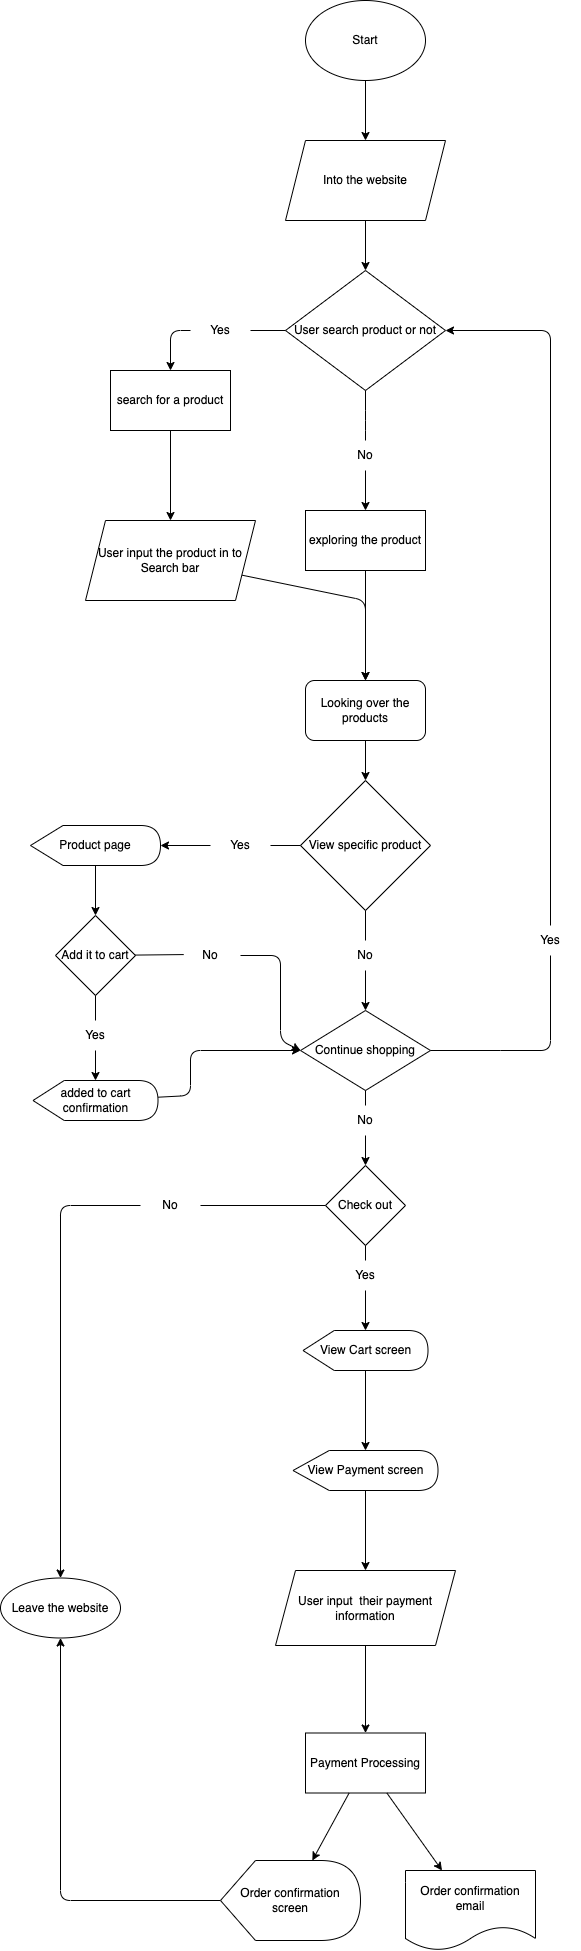

The diagram above was exported from draw.io. Its source (the exported page's mxGraphModel, read from the mxfile embedded in the PNG):
<mxGraphModel dx="1506" dy="714" grid="1" gridSize="10" guides="1" tooltips="1" connect="1" arrows="1" fold="1" page="1" pageScale="1" pageWidth="850" pageHeight="1100" math="0" shadow="0">
  <root>
    <mxCell id="0" />
    <mxCell id="1" parent="0" />
    <mxCell id="2" value="Start" style="ellipse;whiteSpace=wrap;html=1;" vertex="1" parent="1">
      <mxGeometry x="85" y="60" width="120" height="80" as="geometry" />
    </mxCell>
    <mxCell id="3" value="Into the website" style="shape=parallelogram;perimeter=parallelogramPerimeter;whiteSpace=wrap;html=1;fixedSize=1;" vertex="1" parent="1">
      <mxGeometry x="65" y="200" width="160" height="80" as="geometry" />
    </mxCell>
    <mxCell id="4" value="" style="edgeStyle=none;html=1;" edge="1" parent="1" source="2" target="3">
      <mxGeometry relative="1" as="geometry" />
    </mxCell>
    <mxCell id="9" value="search for a product" style="whiteSpace=wrap;html=1;" vertex="1" parent="1">
      <mxGeometry x="-110" y="430" width="120" height="60" as="geometry" />
    </mxCell>
    <mxCell id="11" value="exploring the product" style="whiteSpace=wrap;html=1;" vertex="1" parent="1">
      <mxGeometry x="85" y="570" width="120" height="60" as="geometry" />
    </mxCell>
    <mxCell id="31" style="edgeStyle=none;html=1;entryX=0.5;entryY=0;entryDx=0;entryDy=0;" edge="1" parent="1" source="13" target="29">
      <mxGeometry relative="1" as="geometry">
        <Array as="points">
          <mxPoint x="145" y="660" />
        </Array>
      </mxGeometry>
    </mxCell>
    <mxCell id="13" value="User input the product in to Search bar" style="shape=parallelogram;perimeter=parallelogramPerimeter;whiteSpace=wrap;html=1;fixedSize=1;" vertex="1" parent="1">
      <mxGeometry x="-135" y="580" width="170" height="80" as="geometry" />
    </mxCell>
    <mxCell id="14" value="" style="edgeStyle=none;html=1;" edge="1" parent="1" source="9" target="13">
      <mxGeometry relative="1" as="geometry" />
    </mxCell>
    <mxCell id="19" value="" style="edgeStyle=none;html=1;" edge="1" parent="1">
      <mxGeometry relative="1" as="geometry">
        <mxPoint x="130" y="750" as="sourcePoint" />
        <mxPoint x="130" y="770" as="targetPoint" />
      </mxGeometry>
    </mxCell>
    <mxCell id="23" style="edgeStyle=none;html=1;entryX=0.5;entryY=0;entryDx=0;entryDy=0;startArrow=none;" edge="1" parent="1" source="24" target="9">
      <mxGeometry relative="1" as="geometry">
        <Array as="points">
          <mxPoint x="-50" y="390" />
        </Array>
      </mxGeometry>
    </mxCell>
    <mxCell id="85" style="edgeStyle=none;html=1;entryX=0.5;entryY=0;entryDx=0;entryDy=0;startArrow=none;" edge="1" parent="1" source="86" target="11">
      <mxGeometry relative="1" as="geometry" />
    </mxCell>
    <mxCell id="21" value="User search product or not" style="rhombus;whiteSpace=wrap;html=1;" vertex="1" parent="1">
      <mxGeometry x="65" y="330" width="160" height="120" as="geometry" />
    </mxCell>
    <mxCell id="22" value="" style="edgeStyle=none;html=1;" edge="1" parent="1" source="3" target="21">
      <mxGeometry relative="1" as="geometry" />
    </mxCell>
    <mxCell id="24" value="Yes" style="text;html=1;strokeColor=none;fillColor=none;align=center;verticalAlign=middle;whiteSpace=wrap;rounded=0;" vertex="1" parent="1">
      <mxGeometry x="-30" y="375" width="60" height="30" as="geometry" />
    </mxCell>
    <mxCell id="25" value="" style="edgeStyle=none;html=1;entryX=1;entryY=0.5;entryDx=0;entryDy=0;endArrow=none;" edge="1" parent="1" source="21" target="24">
      <mxGeometry relative="1" as="geometry">
        <mxPoint x="50" y="390" as="sourcePoint" />
        <mxPoint x="-50" y="430" as="targetPoint" />
        <Array as="points" />
      </mxGeometry>
    </mxCell>
    <mxCell id="29" value="Looking over the products" style="rounded=1;whiteSpace=wrap;html=1;" vertex="1" parent="1">
      <mxGeometry x="85" y="740" width="120" height="60" as="geometry" />
    </mxCell>
    <mxCell id="30" value="" style="edgeStyle=none;html=1;" edge="1" parent="1" source="11" target="29">
      <mxGeometry relative="1" as="geometry" />
    </mxCell>
    <mxCell id="35" value="" style="edgeStyle=none;html=1;startArrow=none;" edge="1" parent="1" source="68" target="34">
      <mxGeometry relative="1" as="geometry" />
    </mxCell>
    <mxCell id="32" value="View specific product" style="rhombus;whiteSpace=wrap;html=1;" vertex="1" parent="1">
      <mxGeometry x="80" y="840" width="130" height="130" as="geometry" />
    </mxCell>
    <mxCell id="33" value="" style="edgeStyle=none;html=1;" edge="1" parent="1" source="29" target="32">
      <mxGeometry relative="1" as="geometry" />
    </mxCell>
    <mxCell id="36" style="edgeStyle=none;html=1;entryX=1;entryY=0.5;entryDx=0;entryDy=0;startArrow=none;" edge="1" parent="1" source="40" target="21">
      <mxGeometry relative="1" as="geometry">
        <mxPoint x="280" y="1100" as="sourcePoint" />
        <Array as="points">
          <mxPoint x="330" y="390" />
        </Array>
      </mxGeometry>
    </mxCell>
    <mxCell id="44" value="" style="edgeStyle=none;html=1;startArrow=none;" edge="1" parent="1" source="90" target="43">
      <mxGeometry relative="1" as="geometry" />
    </mxCell>
    <mxCell id="34" value="Continue shopping" style="rhombus;whiteSpace=wrap;html=1;" vertex="1" parent="1">
      <mxGeometry x="80" y="1070" width="130" height="80" as="geometry" />
    </mxCell>
    <mxCell id="38" value="" style="edgeStyle=none;html=1;endArrow=none;" edge="1" parent="1" source="34">
      <mxGeometry relative="1" as="geometry">
        <mxPoint x="198.8571428571429" y="1103.857142857143" as="sourcePoint" />
        <mxPoint x="280" y="1110" as="targetPoint" />
        <Array as="points" />
      </mxGeometry>
    </mxCell>
    <mxCell id="40" value="Yes" style="text;html=1;strokeColor=none;fillColor=none;align=center;verticalAlign=middle;whiteSpace=wrap;rounded=0;" vertex="1" parent="1">
      <mxGeometry x="300" y="985" width="60" height="30" as="geometry" />
    </mxCell>
    <mxCell id="41" value="" style="edgeStyle=none;html=1;entryX=0.5;entryY=1;entryDx=0;entryDy=0;startArrow=none;endArrow=none;" edge="1" parent="1" target="40">
      <mxGeometry relative="1" as="geometry">
        <mxPoint x="280" y="1110" as="sourcePoint" />
        <mxPoint x="230" y="390" as="targetPoint" />
        <Array as="points">
          <mxPoint x="330" y="1110" />
        </Array>
      </mxGeometry>
    </mxCell>
    <mxCell id="64" style="edgeStyle=none;html=1;entryX=0.5;entryY=0;entryDx=0;entryDy=0;startArrow=none;" edge="1" parent="1" source="66" target="48">
      <mxGeometry relative="1" as="geometry">
        <Array as="points">
          <mxPoint x="-160" y="1265" />
        </Array>
      </mxGeometry>
    </mxCell>
    <mxCell id="43" value="Check out" style="rhombus;whiteSpace=wrap;html=1;" vertex="1" parent="1">
      <mxGeometry x="105" y="1225" width="80" height="80" as="geometry" />
    </mxCell>
    <mxCell id="55" value="" style="edgeStyle=none;html=1;" edge="1" parent="1" source="46" target="54">
      <mxGeometry relative="1" as="geometry" />
    </mxCell>
    <mxCell id="46" value="View Cart screen" style="shape=display;whiteSpace=wrap;html=1;" vertex="1" parent="1">
      <mxGeometry x="82.5" y="1390" width="125" height="40" as="geometry" />
    </mxCell>
    <mxCell id="47" value="" style="edgeStyle=none;html=1;startArrow=none;" edge="1" parent="1" source="52" target="46">
      <mxGeometry relative="1" as="geometry" />
    </mxCell>
    <mxCell id="48" value="Leave the website" style="ellipse;whiteSpace=wrap;html=1;" vertex="1" parent="1">
      <mxGeometry x="-220" y="1637.5" width="120" height="60" as="geometry" />
    </mxCell>
    <mxCell id="52" value="Yes" style="text;html=1;strokeColor=none;fillColor=none;align=center;verticalAlign=middle;whiteSpace=wrap;rounded=0;" vertex="1" parent="1">
      <mxGeometry x="115" y="1320" width="60" height="30" as="geometry" />
    </mxCell>
    <mxCell id="53" value="" style="edgeStyle=none;html=1;endArrow=none;" edge="1" parent="1" source="43" target="52">
      <mxGeometry relative="1" as="geometry">
        <mxPoint x="160" y="1305" as="sourcePoint" />
        <mxPoint x="160" y="1385" as="targetPoint" />
      </mxGeometry>
    </mxCell>
    <mxCell id="54" value="View Payment screen" style="shape=display;whiteSpace=wrap;html=1;" vertex="1" parent="1">
      <mxGeometry x="72.5" y="1510" width="145" height="40" as="geometry" />
    </mxCell>
    <mxCell id="59" value="" style="edgeStyle=none;html=1;" edge="1" parent="1" source="56" target="58">
      <mxGeometry relative="1" as="geometry" />
    </mxCell>
    <mxCell id="56" value="User input&amp;nbsp; their payment information" style="shape=parallelogram;perimeter=parallelogramPerimeter;whiteSpace=wrap;html=1;fixedSize=1;" vertex="1" parent="1">
      <mxGeometry x="55" y="1630" width="180" height="75" as="geometry" />
    </mxCell>
    <mxCell id="57" value="" style="edgeStyle=none;html=1;" edge="1" parent="1" source="54" target="56">
      <mxGeometry relative="1" as="geometry" />
    </mxCell>
    <mxCell id="58" value="Payment Processing" style="whiteSpace=wrap;html=1;" vertex="1" parent="1">
      <mxGeometry x="85" y="1792.5" width="120" height="60" as="geometry" />
    </mxCell>
    <mxCell id="60" value="Order confirmation email" style="shape=document;whiteSpace=wrap;html=1;boundedLbl=1;" vertex="1" parent="1">
      <mxGeometry x="185" y="1930" width="130" height="80" as="geometry" />
    </mxCell>
    <mxCell id="61" value="" style="edgeStyle=none;html=1;" edge="1" parent="1" source="58" target="60">
      <mxGeometry relative="1" as="geometry" />
    </mxCell>
    <mxCell id="65" style="edgeStyle=none;html=1;entryX=0.5;entryY=1;entryDx=0;entryDy=0;" edge="1" parent="1" source="62" target="48">
      <mxGeometry relative="1" as="geometry">
        <Array as="points">
          <mxPoint x="-160" y="1960" />
        </Array>
      </mxGeometry>
    </mxCell>
    <mxCell id="62" value="Order confirmation screen" style="shape=display;whiteSpace=wrap;html=1;" vertex="1" parent="1">
      <mxGeometry y="1920" width="140" height="80" as="geometry" />
    </mxCell>
    <mxCell id="63" value="" style="edgeStyle=none;html=1;" edge="1" parent="1" source="58" target="62">
      <mxGeometry relative="1" as="geometry" />
    </mxCell>
    <mxCell id="66" value="No" style="text;html=1;strokeColor=none;fillColor=none;align=center;verticalAlign=middle;whiteSpace=wrap;rounded=0;" vertex="1" parent="1">
      <mxGeometry x="-80" y="1250" width="60" height="30" as="geometry" />
    </mxCell>
    <mxCell id="67" value="" style="edgeStyle=none;html=1;entryX=1;entryY=0.5;entryDx=0;entryDy=0;endArrow=none;" edge="1" parent="1" source="43" target="66">
      <mxGeometry relative="1" as="geometry">
        <mxPoint x="120" y="1265" as="sourcePoint" />
        <mxPoint x="-160" y="1637.5" as="targetPoint" />
        <Array as="points" />
      </mxGeometry>
    </mxCell>
    <mxCell id="68" value="No" style="text;html=1;strokeColor=none;fillColor=none;align=center;verticalAlign=middle;whiteSpace=wrap;rounded=0;" vertex="1" parent="1">
      <mxGeometry x="115" y="1000" width="60" height="30" as="geometry" />
    </mxCell>
    <mxCell id="69" value="" style="edgeStyle=none;html=1;endArrow=none;" edge="1" parent="1" source="32" target="68">
      <mxGeometry relative="1" as="geometry">
        <mxPoint x="160" y="960" as="sourcePoint" />
        <mxPoint x="160" y="1065" as="targetPoint" />
      </mxGeometry>
    </mxCell>
    <mxCell id="74" value="" style="edgeStyle=none;html=1;" edge="1" parent="1" source="71" target="73">
      <mxGeometry relative="1" as="geometry" />
    </mxCell>
    <mxCell id="71" value="Product page" style="shape=display;whiteSpace=wrap;html=1;" vertex="1" parent="1">
      <mxGeometry x="-190" y="885" width="130" height="40" as="geometry" />
    </mxCell>
    <mxCell id="72" value="" style="edgeStyle=none;html=1;startArrow=none;" edge="1" parent="1" source="81" target="71">
      <mxGeometry relative="1" as="geometry" />
    </mxCell>
    <mxCell id="75" style="edgeStyle=none;html=1;entryX=0;entryY=0.5;entryDx=0;entryDy=0;startArrow=none;" edge="1" parent="1" source="76" target="34">
      <mxGeometry relative="1" as="geometry">
        <Array as="points">
          <mxPoint x="60" y="1015" />
          <mxPoint x="60" y="1100" />
        </Array>
      </mxGeometry>
    </mxCell>
    <mxCell id="73" value="Add it to cart" style="rhombus;whiteSpace=wrap;html=1;" vertex="1" parent="1">
      <mxGeometry x="-165" y="975" width="80" height="80" as="geometry" />
    </mxCell>
    <mxCell id="76" value="No" style="text;html=1;strokeColor=none;fillColor=none;align=center;verticalAlign=middle;whiteSpace=wrap;rounded=0;" vertex="1" parent="1">
      <mxGeometry x="-40" y="1000" width="60" height="30" as="geometry" />
    </mxCell>
    <mxCell id="77" value="" style="edgeStyle=none;html=1;entryX=0.054;entryY=0.469;entryDx=0;entryDy=0;entryPerimeter=0;endArrow=none;" edge="1" parent="1" source="73" target="76">
      <mxGeometry relative="1" as="geometry">
        <mxPoint x="-60" y="1015" as="sourcePoint" />
        <mxPoint x="102.01999999999998" y="1102.52" as="targetPoint" />
        <Array as="points" />
      </mxGeometry>
    </mxCell>
    <mxCell id="80" style="edgeStyle=none;html=1;entryX=0;entryY=0.5;entryDx=0;entryDy=0;" edge="1" parent="1" source="78" target="34">
      <mxGeometry relative="1" as="geometry">
        <mxPoint x="100" y="1100" as="targetPoint" />
        <Array as="points">
          <mxPoint x="-30" y="1155" />
          <mxPoint x="-30" y="1110" />
        </Array>
      </mxGeometry>
    </mxCell>
    <mxCell id="78" value="added to cart confirmation" style="shape=display;whiteSpace=wrap;html=1;" vertex="1" parent="1">
      <mxGeometry x="-187.5" y="1140" width="125" height="40" as="geometry" />
    </mxCell>
    <mxCell id="79" value="" style="edgeStyle=none;html=1;startArrow=none;" edge="1" parent="1" source="88" target="78">
      <mxGeometry relative="1" as="geometry" />
    </mxCell>
    <mxCell id="81" value="Yes" style="text;html=1;strokeColor=none;fillColor=none;align=center;verticalAlign=middle;whiteSpace=wrap;rounded=0;" vertex="1" parent="1">
      <mxGeometry x="-10" y="890" width="60" height="30" as="geometry" />
    </mxCell>
    <mxCell id="82" value="" style="edgeStyle=none;html=1;endArrow=none;" edge="1" parent="1" source="32" target="81">
      <mxGeometry relative="1" as="geometry">
        <mxPoint x="95" y="895" as="sourcePoint" />
        <mxPoint x="-60" y="895" as="targetPoint" />
      </mxGeometry>
    </mxCell>
    <mxCell id="86" value="No" style="text;html=1;strokeColor=none;fillColor=none;align=center;verticalAlign=middle;whiteSpace=wrap;rounded=0;" vertex="1" parent="1">
      <mxGeometry x="115" y="500" width="60" height="30" as="geometry" />
    </mxCell>
    <mxCell id="87" value="" style="edgeStyle=none;html=1;entryX=0.5;entryY=0;entryDx=0;entryDy=0;endArrow=none;" edge="1" parent="1" source="21" target="86">
      <mxGeometry relative="1" as="geometry">
        <mxPoint x="145" y="450" as="sourcePoint" />
        <mxPoint x="145" y="570" as="targetPoint" />
        <Array as="points">
          <mxPoint x="145" y="480" />
        </Array>
      </mxGeometry>
    </mxCell>
    <mxCell id="88" value="Yes" style="text;html=1;strokeColor=none;fillColor=none;align=center;verticalAlign=middle;whiteSpace=wrap;rounded=0;" vertex="1" parent="1">
      <mxGeometry x="-155" y="1080" width="60" height="30" as="geometry" />
    </mxCell>
    <mxCell id="89" value="" style="edgeStyle=none;html=1;endArrow=none;" edge="1" parent="1" source="73" target="88">
      <mxGeometry relative="1" as="geometry">
        <mxPoint x="-125" y="1055" as="sourcePoint" />
        <mxPoint x="-125" y="1140" as="targetPoint" />
      </mxGeometry>
    </mxCell>
    <mxCell id="90" value="No" style="text;html=1;strokeColor=none;fillColor=none;align=center;verticalAlign=middle;whiteSpace=wrap;rounded=0;" vertex="1" parent="1">
      <mxGeometry x="115" y="1165" width="60" height="30" as="geometry" />
    </mxCell>
    <mxCell id="91" value="" style="edgeStyle=none;html=1;endArrow=none;" edge="1" parent="1" source="34" target="90">
      <mxGeometry relative="1" as="geometry">
        <mxPoint x="145" y="1150" as="sourcePoint" />
        <mxPoint x="145" y="1225" as="targetPoint" />
      </mxGeometry>
    </mxCell>
  </root>
</mxGraphModel>